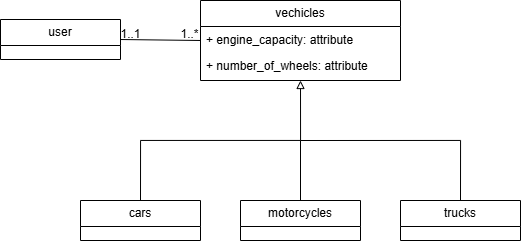

The diagram above was exported from draw.io. Its source (the exported page's mxGraphModel, read from the mxfile embedded in the PNG):
<mxGraphModel dx="827" dy="979" grid="1" gridSize="10" guides="1" tooltips="1" connect="1" arrows="1" fold="1" page="1" pageScale="1" pageWidth="850" pageHeight="1100" math="0" shadow="0">
  <root>
    <mxCell id="0" />
    <mxCell id="1" parent="0" />
    <mxCell id="P8Wwd-CdXuDibh-MAdwW-1" value="user" style="swimlane;fontStyle=0;childLayout=stackLayout;horizontal=1;startSize=26;fillColor=none;horizontalStack=0;resizeParent=1;resizeParentMax=0;resizeLast=0;collapsible=1;marginBottom=0;whiteSpace=wrap;html=1;" vertex="1" parent="1">
      <mxGeometry x="240" y="339" width="120" height="40" as="geometry" />
    </mxCell>
    <mxCell id="P8Wwd-CdXuDibh-MAdwW-5" value="vechicles" style="swimlane;fontStyle=0;childLayout=stackLayout;horizontal=1;startSize=26;fillColor=none;horizontalStack=0;resizeParent=1;resizeParentMax=0;resizeLast=0;collapsible=1;marginBottom=0;whiteSpace=wrap;html=1;" vertex="1" parent="1">
      <mxGeometry x="440" y="320" width="200" height="80" as="geometry" />
    </mxCell>
    <mxCell id="P8Wwd-CdXuDibh-MAdwW-15" value="+ engine_capacity: attribute" style="text;strokeColor=none;fillColor=none;align=left;verticalAlign=top;spacingLeft=4;spacingRight=4;overflow=hidden;rotatable=0;points=[[0,0.5],[1,0.5]];portConstraint=eastwest;whiteSpace=wrap;html=1;" vertex="1" parent="P8Wwd-CdXuDibh-MAdwW-5">
      <mxGeometry y="26" width="200" height="26" as="geometry" />
    </mxCell>
    <mxCell id="P8Wwd-CdXuDibh-MAdwW-16" value="+ number_of_wheels: attribute" style="text;strokeColor=none;fillColor=none;align=left;verticalAlign=top;spacingLeft=4;spacingRight=4;overflow=hidden;rotatable=0;points=[[0,0.5],[1,0.5]];portConstraint=eastwest;whiteSpace=wrap;html=1;" vertex="1" parent="P8Wwd-CdXuDibh-MAdwW-5">
      <mxGeometry y="52" width="200" height="28" as="geometry" />
    </mxCell>
    <mxCell id="P8Wwd-CdXuDibh-MAdwW-6" value="cars" style="swimlane;fontStyle=0;childLayout=stackLayout;horizontal=1;startSize=26;fillColor=none;horizontalStack=0;resizeParent=1;resizeParentMax=0;resizeLast=0;collapsible=1;marginBottom=0;whiteSpace=wrap;html=1;" vertex="1" parent="1">
      <mxGeometry x="320" y="520" width="120" height="40" as="geometry" />
    </mxCell>
    <mxCell id="P8Wwd-CdXuDibh-MAdwW-7" value="motorcycles" style="swimlane;fontStyle=0;childLayout=stackLayout;horizontal=1;startSize=26;fillColor=none;horizontalStack=0;resizeParent=1;resizeParentMax=0;resizeLast=0;collapsible=1;marginBottom=0;whiteSpace=wrap;html=1;" vertex="1" parent="1">
      <mxGeometry x="480" y="520" width="120" height="40" as="geometry" />
    </mxCell>
    <mxCell id="P8Wwd-CdXuDibh-MAdwW-8" value="trucks" style="swimlane;fontStyle=0;childLayout=stackLayout;horizontal=1;startSize=26;fillColor=none;horizontalStack=0;resizeParent=1;resizeParentMax=0;resizeLast=0;collapsible=1;marginBottom=0;whiteSpace=wrap;html=1;" vertex="1" parent="1">
      <mxGeometry x="640" y="520" width="120" height="40" as="geometry" />
    </mxCell>
    <mxCell id="P8Wwd-CdXuDibh-MAdwW-9" value="" style="endArrow=block;html=1;rounded=0;edgeStyle=orthogonalEdgeStyle;endFill=0;exitX=0.5;exitY=0;exitDx=0;exitDy=0;entryX=0.5;entryY=1;entryDx=0;entryDy=0;" edge="1" parent="1" source="P8Wwd-CdXuDibh-MAdwW-6" target="P8Wwd-CdXuDibh-MAdwW-5">
      <mxGeometry width="50" height="50" relative="1" as="geometry">
        <mxPoint x="480" y="410" as="sourcePoint" />
        <mxPoint x="580" y="380" as="targetPoint" />
      </mxGeometry>
    </mxCell>
    <mxCell id="P8Wwd-CdXuDibh-MAdwW-10" value="" style="endArrow=none;html=1;rounded=0;exitX=0.5;exitY=0;exitDx=0;exitDy=0;" edge="1" parent="1" source="P8Wwd-CdXuDibh-MAdwW-7">
      <mxGeometry width="50" height="50" relative="1" as="geometry">
        <mxPoint x="480" y="310" as="sourcePoint" />
        <mxPoint x="540" y="460" as="targetPoint" />
      </mxGeometry>
    </mxCell>
    <mxCell id="P8Wwd-CdXuDibh-MAdwW-11" value="" style="endArrow=none;html=1;rounded=0;edgeStyle=orthogonalEdgeStyle;exitX=0.5;exitY=0;exitDx=0;exitDy=0;" edge="1" parent="1" source="P8Wwd-CdXuDibh-MAdwW-8">
      <mxGeometry width="50" height="50" relative="1" as="geometry">
        <mxPoint x="730" y="500" as="sourcePoint" />
        <mxPoint x="540" y="460" as="targetPoint" />
        <Array as="points">
          <mxPoint x="700" y="460" />
        </Array>
      </mxGeometry>
    </mxCell>
    <mxCell id="P8Wwd-CdXuDibh-MAdwW-12" value="" style="endArrow=none;html=1;rounded=0;exitX=1;exitY=0.5;exitDx=0;exitDy=0;entryX=0;entryY=0.5;entryDx=0;entryDy=0;" edge="1" parent="1" source="P8Wwd-CdXuDibh-MAdwW-1" target="P8Wwd-CdXuDibh-MAdwW-5">
      <mxGeometry width="50" height="50" relative="1" as="geometry">
        <mxPoint x="380" y="370" as="sourcePoint" />
        <mxPoint x="430" y="320" as="targetPoint" />
      </mxGeometry>
    </mxCell>
    <mxCell id="P8Wwd-CdXuDibh-MAdwW-13" value="1..1" style="text;html=1;align=center;verticalAlign=middle;resizable=0;points=[];autosize=1;strokeColor=none;fillColor=none;" vertex="1" parent="1">
      <mxGeometry x="350" y="339" width="40" height="30" as="geometry" />
    </mxCell>
    <mxCell id="P8Wwd-CdXuDibh-MAdwW-14" value="1..*" style="text;html=1;align=center;verticalAlign=middle;resizable=0;points=[];autosize=1;strokeColor=none;fillColor=none;" vertex="1" parent="1">
      <mxGeometry x="409" y="339" width="40" height="30" as="geometry" />
    </mxCell>
  </root>
</mxGraphModel>